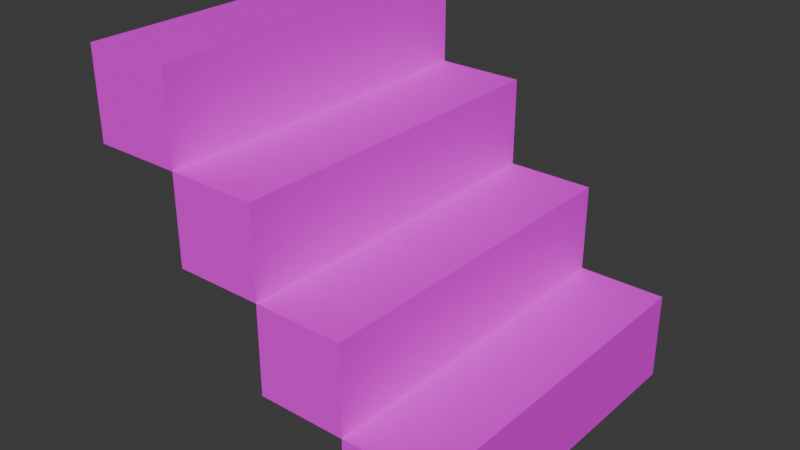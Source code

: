 # Source: stairs.blend  (saved by Blender 4.5.87; exported with 4.5.12 LTS)
import bpy
from mathutils import Matrix  # noqa: F401  (used for matrix-valued properties, if any)

bpy.ops.wm.read_factory_settings(use_empty=True)
scene = bpy.context.scene
scene.name = 'Scene'

# ---- collections
col_collection = bpy.data.collections.new('Collection'); scene.collection.children.link(col_collection)

# ---- images (referenced by path relative to the original .blend; pixels are not part of the script)
import os
ASSET_DIR = os.environ.get("B2B_ASSET_DIR", "")  # directory of the original .blend (textures are referenced by path, not embedded)
HERE = os.path.dirname(os.path.abspath(__file__))  # packed textures are extracted next to this script under _unpacked/

def load_image(name, relpath, width, height, colorspace="sRGB"):
    """Load a texture the original file referenced (path relative to the .blend, or extracted next to this script)."""
    p = next((c for c in (os.path.join(HERE, relpath), os.path.join(ASSET_DIR, relpath)) if relpath and os.path.exists(c)), "")
    if p:
        img = bpy.data.images.load(p, check_existing=True)
        img.name = name
    else:  # same state as the original file: an image datablock whose file is absent (Cycles renders it pink)
        img = bpy.data.images.new(name, width, height)
        img.source = "FILE"
        img.filepath = "//" + (relpath or name)
    img.colorspace_settings.name = colorspace
    return img
img_object_atlas_0_png = load_image('object_atlas_0.png', 'object_atlas_0.png', 1024, 1024, 'sRGB')

# ---- materials (node trees are filled in below, after node groups)
mat_texture = bpy.data.materials.new('texture')

# ---- material node trees
mat_texture.use_nodes = True; mat_texture.node_tree.nodes.clear()
_N = mat_texture.node_tree.nodes; _L = mat_texture.node_tree.links
n0 = _N.new('ShaderNodeBsdfPrincipled'); n0.name = 'Principled BSDF'; n0.location = (-200, 100)
n1 = _N.new('ShaderNodeOutputMaterial'); n1.name = 'Material Output'; n1.location = (200, 100)
n2 = _N.new('ShaderNodeTexImage'); n2.name = 'Image Texture'; n2.location = (-490, 60)
n2.image = img_object_atlas_0_png
n2.interpolation = 'Closest'
_L.new(n0.outputs[0], n1.inputs[0])
_L.new(n2.outputs[0], n0.inputs[0])
n1.is_active_output = True

# ---- world
world_world = bpy.data.worlds.new('World'); scene.world = world_world
world_world.use_nodes = True; world_world.node_tree.nodes.clear()
_N = world_world.node_tree.nodes; _L = world_world.node_tree.links
n0 = _N.new('ShaderNodeOutputWorld'); n0.name = 'World Output'; n0.location = (200, 100)
n1 = _N.new('ShaderNodeBackground'); n1.name = 'Background'; n1.location = (-200, 100)
n1.inputs[0].default_value = (0.05088, 0.05088, 0.05088, 1.0)
_L.new(n1.outputs[0], n0.inputs[0])
n0.is_active_output = True
world_world.color = (0.05088, 0.05088, 0.05088)
world_world.sun_shadow_jitter_overblur = 0.0

# ---- meshes
me_cube_004 = bpy.data.meshes.new('Cube.004')
me_cube_004.from_pydata([(-0.5, -0.5, 0.5), (-0.5, 0.5, 0.5), (-0.25, 0.5, 0.5), (-0.25, -0.5, 0.5), (0.5, 0.5, -0.25), (0.5, -0.5, -0.25), (0.25, -0.5, 0.0), (0.25, -0.5, -0.25), (0.0, -0.5, 0.25), (0.0, -0.5, 0.0), (-0.25, -0.5, 0.25), (-0.25, 0.5, 0.25), (0.0, 0.5, 0.25), (0.0, 0.5, 0.0), (0.25, 0.5, 0.0), (0.25, 0.5, -0.25), (-0.5, -0.5, 0.25), (-0.5, 0.5, 0.25), (0.25, -0.5, -0.5), (0.25, 0.5, -0.5), (0.5, -0.5, -0.5), (0.5, 0.5, -0.5), (0.25, 0.5, -0.25), (0.25, -0.5, -0.25), (-0.25, -0.5, 0.25), (0.0, 0.5, -0.25), (0.0, -0.5, -0.25), (-0.25, 0.5, 0.25), (0.0, 0.5, 0.0), (0.0, -0.5, 0.0), (-0.25, 0.5, 0.0), (-0.25, -0.5, 0.0)], [], [(2, 1, 0, 3), (7, 5, 4, 15), (12, 11, 10, 8), (14, 13, 9, 6), (27, 24, 16, 17), (18, 19, 21, 20), (28, 29, 31, 30), (22, 23, 26, 25), (8, 29, 28, 12), (15, 19, 18, 7), (11, 30, 31, 10), (5, 20, 21, 4), (14, 22, 25, 13), (6, 23, 22, 14), (12, 28, 30, 11), (0, 16, 24, 3), (10, 31, 29, 8), (13, 25, 26, 9), (9, 26, 23, 6), (2, 27, 17, 1), (7, 18, 20, 5), (3, 24, 27, 2), (1, 17, 16, 0), (4, 21, 19, 15)])
_uv = me_cube_004.uv_layers.new(name='UVMap')
_uv.uv.foreach_set('vector', [0.0625, 0.9375, 0.0625, 0.9219, 0.0, 0.9219, 0.0, 0.9375, 0.0, 0.9219, 0.0, 0.9375, 0.0625, 0.9375, 0.0625, 0.9219, 0.0625, 0.9375, 0.0625, 0.9219, 0.0, 0.9219, 0.0, 0.9375, 0.0625, 0.9375, 0.0625, 0.9219, 0.0, 0.9219, 0.0, 0.9375, 0.0625, 0.9219, 0.0, 0.9219, 0.0, 0.9375, 0.0625, 0.9375, 0.0625, 0.9219, 0.0, 0.9219, 0.0, 0.9375, 0.0625, 0.9375, 0.0625, 0.9219, 0.0, 0.9219, 0.0, 0.9375, 0.0625, 0.9375, 0.0625, 0.9219, 0.0, 0.9219, 0.0, 0.9375, 0.0625, 0.9375, 0.0625, 0.9375, 0.0625, 0.9219, 0.0, 0.9219, 0.0, 0.9375, 0.0625, 0.9375, 0.0625, 0.9219, 0.0, 0.9219, 0.0, 0.9375, 0.0625, 0.9375, 0.0625, 0.9219, 0.0, 0.9219, 0.0, 0.9375, 0.0625, 0.9219, 0.0625, 0.9375, 0.0, 0.9375, 0.0, 0.9219, 0.03125, 0.9062, 0.04688, 0.9062, 0.04688, 0.8906, 0.03125, 0.8906, 0.0625, 0.9219, 0.0625, 0.9375, 0.0, 0.9375, 0.0, 0.9219, 0.03125, 0.9062, 0.04688, 0.9062, 0.04688, 0.8906, 0.03125, 0.8906, 0.03125, 0.9062, 0.04688, 0.9062, 0.04688, 0.8906, 0.03125, 0.8906, 0.03125, 0.9062, 0.04688, 0.9062, 0.04688, 0.8906, 0.03125, 0.8906, 0.0625, 0.9375, 0.0625, 0.9219, 0.0, 0.9219, 0.0, 0.9375, 0.03125, 0.9062, 0.04688, 0.9062, 0.04688, 0.8906, 0.03125, 0.8906, 0.03125, 0.9062, 0.04688, 0.9062, 0.04688, 0.8906, 0.03125, 0.8906, 0.03125, 0.9062, 0.04688, 0.9062, 0.04688, 0.8906, 0.03125, 0.8906, 0.0625, 0.9219, 0.0625, 0.9375, 0.0, 0.9375, 0.0, 0.9219, 0.0625, 0.9375, 0.0625, 0.9219, 0.0, 0.9219, 0.0, 0.9375, 0.03125, 0.9062, 0.04688, 0.9062, 0.04688, 0.8906, 0.03125, 0.8906])
me_cube_004.materials.append(mat_texture)
me_cube_004.update()

# ---- objects
ob_empty = bpy.data.objects.new('Empty', None)
ob_cube = bpy.data.objects.new('Cube', me_cube_004)

# ---- transforms, parenting, visibility, modifiers, constraints
ob_empty.location = (0.0, 0.0, 0.0)
ob_empty.scale = (0.5, 0.5, 0.5)
ob_empty.empty_display_type = 'CUBE'
ob_cube.location = (0.0, 0.0, 0.0)

# ---- collection membership
col_collection.objects.link(ob_empty)
col_collection.objects.link(ob_cube)

# ---- scene / render settings (as saved in the file)
scene.frame_start = 1; scene.frame_end = 250; scene.frame_set(1)
scene.render.engine = 'BLENDER_EEVEE_NEXT'
bpy.context.view_layer.update()

# ---- added for rendering (the .blend has no active camera and no usable light): camera, sun
cam_auto = bpy.data.cameras.new('AutoCamera')
cam_auto.lens = 50.0
cam_auto.sensor_width = 36.0
cam_auto.clip_end = 1000.0
ob_auto_camera = bpy.data.objects.new('AutoCamera', cam_auto)
scene.collection.objects.link(ob_auto_camera)
ob_auto_camera.location = (1.60254, -1.92304, 1.28203)
ob_auto_camera.rotation_euler = (1.09748, -7.21219e-08, 0.694738)
scene.camera = ob_auto_camera
light_auto_sun = bpy.data.lights.new('AutoSun', 'SUN')
light_auto_sun.energy = 3.0
light_auto_sun.angle = 0.0523599
ob_auto_sun = bpy.data.objects.new('AutoSun', light_auto_sun)
scene.collection.objects.link(ob_auto_sun)
ob_auto_sun.rotation_euler = (0.872665, 0.174533, 0.523599)
bpy.context.view_layer.update()
